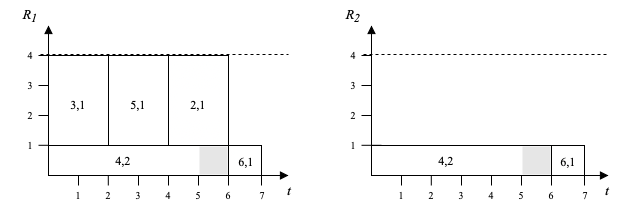

The diagram above was exported from draw.io. Its source (the exported page's mxGraphModel, read from the mxfile embedded in the PNG):
<mxGraphModel dx="946" dy="564" grid="1" gridSize="10" guides="1" tooltips="1" connect="1" arrows="1" fold="1" page="1" pageScale="1" pageWidth="827" pageHeight="1169" math="0" shadow="0">
  <root>
    <mxCell id="0" />
    <mxCell id="1" parent="0" />
    <mxCell id="4vWwz7yFjN16HVkPxue9-121" value="" style="rounded=0;whiteSpace=wrap;html=1;fontFamily=Times New Roman;fontSize=10;strokeColor=default;fillColor=#FFFFFF;gradientColor=#ffffff;" parent="1" vertex="1">
      <mxGeometry x="320" y="200" width="60" height="90" as="geometry" />
    </mxCell>
    <mxCell id="4vWwz7yFjN16HVkPxue9-1" value="" style="endArrow=block;html=1;rounded=0;endFill=1;" parent="1" edge="1">
      <mxGeometry width="50" height="50" relative="1" as="geometry">
        <mxPoint x="200" y="320" as="sourcePoint" />
        <mxPoint x="200" y="170" as="targetPoint" />
      </mxGeometry>
    </mxCell>
    <mxCell id="4vWwz7yFjN16HVkPxue9-2" value="" style="endArrow=block;html=1;rounded=0;endFill=1;" parent="1" edge="1">
      <mxGeometry width="50" height="50" relative="1" as="geometry">
        <mxPoint x="200" y="320" as="sourcePoint" />
        <mxPoint x="440" y="320" as="targetPoint" />
      </mxGeometry>
    </mxCell>
    <mxCell id="4vWwz7yFjN16HVkPxue9-3" value="&lt;font style=&quot;font-size: 14px&quot;&gt;R&lt;sub&gt;1&lt;/sub&gt;&lt;/font&gt;" style="text;html=1;strokeColor=none;fillColor=none;align=center;verticalAlign=middle;whiteSpace=wrap;rounded=0;fontStyle=2;fontFamily=Times New Roman;fontSize=14;" parent="1" vertex="1">
      <mxGeometry x="152" y="145" width="60" height="30" as="geometry" />
    </mxCell>
    <mxCell id="4vWwz7yFjN16HVkPxue9-6" value="" style="endArrow=none;html=1;rounded=0;fontFamily=Times New Roman;fontSize=14;" parent="1" edge="1">
      <mxGeometry width="50" height="50" relative="1" as="geometry">
        <mxPoint x="190" y="260" as="sourcePoint" />
        <mxPoint x="210" y="260" as="targetPoint" />
      </mxGeometry>
    </mxCell>
    <mxCell id="4vWwz7yFjN16HVkPxue9-7" value="" style="endArrow=none;html=1;rounded=0;fontFamily=Times New Roman;fontSize=14;" parent="1" edge="1">
      <mxGeometry width="50" height="50" relative="1" as="geometry">
        <mxPoint x="190" y="289.8" as="sourcePoint" />
        <mxPoint x="210" y="289.8" as="targetPoint" />
      </mxGeometry>
    </mxCell>
    <mxCell id="4vWwz7yFjN16HVkPxue9-9" value="" style="endArrow=none;html=1;rounded=0;fontFamily=Times New Roman;fontSize=14;" parent="1" edge="1">
      <mxGeometry width="50" height="50" relative="1" as="geometry">
        <mxPoint x="190" y="230" as="sourcePoint" />
        <mxPoint x="210" y="230" as="targetPoint" />
      </mxGeometry>
    </mxCell>
    <mxCell id="4vWwz7yFjN16HVkPxue9-10" value="" style="endArrow=none;html=1;rounded=0;fontFamily=Times New Roman;fontSize=14;" parent="1" edge="1">
      <mxGeometry width="50" height="50" relative="1" as="geometry">
        <mxPoint x="190" y="200" as="sourcePoint" />
        <mxPoint x="210" y="200" as="targetPoint" />
      </mxGeometry>
    </mxCell>
    <mxCell id="4vWwz7yFjN16HVkPxue9-11" value="" style="endArrow=none;html=1;rounded=0;fontFamily=Times New Roman;fontSize=14;" parent="1" edge="1">
      <mxGeometry width="50" height="50" relative="1" as="geometry">
        <mxPoint x="230" y="330" as="sourcePoint" />
        <mxPoint x="230" y="309.99999999999994" as="targetPoint" />
      </mxGeometry>
    </mxCell>
    <mxCell id="4vWwz7yFjN16HVkPxue9-12" value="" style="endArrow=none;html=1;rounded=0;fontFamily=Times New Roman;fontSize=14;" parent="1" edge="1">
      <mxGeometry width="50" height="50" relative="1" as="geometry">
        <mxPoint x="259.8" y="330" as="sourcePoint" />
        <mxPoint x="259.8" y="310" as="targetPoint" />
      </mxGeometry>
    </mxCell>
    <mxCell id="4vWwz7yFjN16HVkPxue9-13" value="" style="endArrow=none;html=1;rounded=0;fontFamily=Times New Roman;fontSize=14;" parent="1" edge="1">
      <mxGeometry width="50" height="50" relative="1" as="geometry">
        <mxPoint x="289.99999999999994" y="330" as="sourcePoint" />
        <mxPoint x="289.99999999999994" y="310" as="targetPoint" />
      </mxGeometry>
    </mxCell>
    <mxCell id="4vWwz7yFjN16HVkPxue9-14" value="" style="endArrow=none;html=1;rounded=0;fontFamily=Times New Roman;fontSize=14;" parent="1" edge="1">
      <mxGeometry width="50" height="50" relative="1" as="geometry">
        <mxPoint x="320" y="330" as="sourcePoint" />
        <mxPoint x="320" y="310" as="targetPoint" />
      </mxGeometry>
    </mxCell>
    <mxCell id="4vWwz7yFjN16HVkPxue9-15" value="" style="endArrow=none;html=1;rounded=0;fontFamily=Times New Roman;fontSize=14;" parent="1" edge="1">
      <mxGeometry width="50" height="50" relative="1" as="geometry">
        <mxPoint x="350" y="330" as="sourcePoint" />
        <mxPoint x="350" y="310" as="targetPoint" />
      </mxGeometry>
    </mxCell>
    <mxCell id="4vWwz7yFjN16HVkPxue9-16" value="" style="endArrow=none;html=1;rounded=0;fontFamily=Times New Roman;fontSize=14;startArrow=none;" parent="1" edge="1" source="4vWwz7yFjN16HVkPxue9-127">
      <mxGeometry width="50" height="50" relative="1" as="geometry">
        <mxPoint x="380" y="330" as="sourcePoint" />
        <mxPoint x="380" y="310" as="targetPoint" />
      </mxGeometry>
    </mxCell>
    <mxCell id="4vWwz7yFjN16HVkPxue9-17" value="" style="endArrow=none;html=1;rounded=0;fontFamily=Times New Roman;fontSize=14;" parent="1" edge="1">
      <mxGeometry width="50" height="50" relative="1" as="geometry">
        <mxPoint x="413" y="330" as="sourcePoint" />
        <mxPoint x="413" y="310" as="targetPoint" />
      </mxGeometry>
    </mxCell>
    <mxCell id="4vWwz7yFjN16HVkPxue9-19" value="t" style="text;html=1;strokeColor=none;fillColor=none;align=center;verticalAlign=middle;whiteSpace=wrap;rounded=0;fontStyle=2;fontFamily=Times New Roman;fontSize=14;" parent="1" vertex="1">
      <mxGeometry x="411" y="320" width="60" height="30" as="geometry" />
    </mxCell>
    <mxCell id="4vWwz7yFjN16HVkPxue9-20" value="" style="rounded=0;whiteSpace=wrap;html=1;fontFamily=Times New Roman;fontSize=14;" parent="1" vertex="1">
      <mxGeometry x="200" y="290" width="180" height="30" as="geometry" />
    </mxCell>
    <mxCell id="4vWwz7yFjN16HVkPxue9-21" value="" style="rounded=0;whiteSpace=wrap;html=1;fontFamily=Times New Roman;fontSize=14;" parent="1" vertex="1">
      <mxGeometry x="200" y="200" width="60" height="90" as="geometry" />
    </mxCell>
    <mxCell id="4vWwz7yFjN16HVkPxue9-22" value="" style="rounded=0;whiteSpace=wrap;html=1;fontFamily=Times New Roman;fontSize=14;" parent="1" vertex="1">
      <mxGeometry x="260" y="200" width="60" height="90" as="geometry" />
    </mxCell>
    <mxCell id="4vWwz7yFjN16HVkPxue9-30" value="" style="endArrow=none;html=1;rounded=0;fontFamily=Times New Roman;fontSize=14;exitX=1;exitY=0;exitDx=0;exitDy=0;" parent="1" source="4vWwz7yFjN16HVkPxue9-22" edge="1">
      <mxGeometry width="50" height="50" relative="1" as="geometry">
        <mxPoint x="350" y="220" as="sourcePoint" />
        <mxPoint x="350" y="200" as="targetPoint" />
      </mxGeometry>
    </mxCell>
    <mxCell id="4vWwz7yFjN16HVkPxue9-34" value="" style="rounded=0;whiteSpace=wrap;html=1;fontFamily=Times New Roman;fontSize=14;strokeColor=default;gradientColor=#ffffff;fillColor=#FFFFFF;" parent="1" vertex="1">
      <mxGeometry x="380" y="290" width="33" height="30" as="geometry" />
    </mxCell>
    <mxCell id="4vWwz7yFjN16HVkPxue9-35" value="1" style="text;html=1;strokeColor=none;fillColor=none;align=center;verticalAlign=middle;whiteSpace=wrap;rounded=0;fontStyle=0;fontFamily=Times New Roman;fontSize=10;" parent="1" vertex="1">
      <mxGeometry x="172" y="275" width="20" height="30" as="geometry" />
    </mxCell>
    <mxCell id="4vWwz7yFjN16HVkPxue9-36" value="2" style="text;html=1;strokeColor=none;fillColor=none;align=center;verticalAlign=middle;whiteSpace=wrap;rounded=0;fontStyle=0;fontFamily=Times New Roman;fontSize=10;" parent="1" vertex="1">
      <mxGeometry x="172" y="245" width="20" height="30" as="geometry" />
    </mxCell>
    <mxCell id="4vWwz7yFjN16HVkPxue9-37" value="3" style="text;html=1;strokeColor=none;fillColor=none;align=center;verticalAlign=middle;whiteSpace=wrap;rounded=0;fontStyle=0;fontFamily=Times New Roman;fontSize=10;" parent="1" vertex="1">
      <mxGeometry x="172" y="215" width="20" height="30" as="geometry" />
    </mxCell>
    <mxCell id="4vWwz7yFjN16HVkPxue9-38" value="4" style="text;html=1;strokeColor=none;fillColor=none;align=center;verticalAlign=middle;whiteSpace=wrap;rounded=0;fontStyle=0;fontFamily=Times New Roman;fontSize=10;" parent="1" vertex="1">
      <mxGeometry x="172" y="185" width="20" height="30" as="geometry" />
    </mxCell>
    <mxCell id="4vWwz7yFjN16HVkPxue9-39" value="1" style="text;html=1;strokeColor=none;fillColor=none;align=center;verticalAlign=middle;whiteSpace=wrap;rounded=0;fontStyle=0;fontFamily=Times New Roman;fontSize=10;" parent="1" vertex="1">
      <mxGeometry x="220" y="330" width="20" height="20" as="geometry" />
    </mxCell>
    <mxCell id="4vWwz7yFjN16HVkPxue9-40" value="2" style="text;html=1;strokeColor=none;fillColor=none;align=center;verticalAlign=middle;whiteSpace=wrap;rounded=0;fontStyle=0;fontFamily=Times New Roman;fontSize=10;" parent="1" vertex="1">
      <mxGeometry x="250" y="330" width="20" height="20" as="geometry" />
    </mxCell>
    <mxCell id="4vWwz7yFjN16HVkPxue9-41" value="3" style="text;html=1;strokeColor=none;fillColor=none;align=center;verticalAlign=middle;whiteSpace=wrap;rounded=0;fontStyle=0;fontFamily=Times New Roman;fontSize=10;" parent="1" vertex="1">
      <mxGeometry x="280" y="330" width="20" height="20" as="geometry" />
    </mxCell>
    <mxCell id="4vWwz7yFjN16HVkPxue9-42" value="4" style="text;html=1;strokeColor=none;fillColor=none;align=center;verticalAlign=middle;whiteSpace=wrap;rounded=0;fontStyle=0;fontFamily=Times New Roman;fontSize=10;" parent="1" vertex="1">
      <mxGeometry x="310" y="330" width="20" height="20" as="geometry" />
    </mxCell>
    <mxCell id="4vWwz7yFjN16HVkPxue9-44" value="5" style="text;html=1;strokeColor=none;fillColor=none;align=center;verticalAlign=middle;whiteSpace=wrap;rounded=0;fontStyle=0;fontFamily=Times New Roman;fontSize=10;" parent="1" vertex="1">
      <mxGeometry x="340" y="330" width="20" height="20" as="geometry" />
    </mxCell>
    <mxCell id="4vWwz7yFjN16HVkPxue9-45" value="6" style="text;html=1;strokeColor=none;fillColor=none;align=center;verticalAlign=middle;whiteSpace=wrap;rounded=0;fontStyle=0;fontFamily=Times New Roman;fontSize=10;" parent="1" vertex="1">
      <mxGeometry x="370" y="330" width="20" height="20" as="geometry" />
    </mxCell>
    <mxCell id="4vWwz7yFjN16HVkPxue9-46" value="7" style="text;html=1;strokeColor=none;fillColor=none;align=center;verticalAlign=middle;whiteSpace=wrap;rounded=0;fontStyle=0;fontFamily=Times New Roman;fontSize=10;" parent="1" vertex="1">
      <mxGeometry x="403.5" y="330" width="20" height="20" as="geometry" />
    </mxCell>
    <mxCell id="4vWwz7yFjN16HVkPxue9-48" value="" style="endArrow=none;html=1;rounded=0;fontFamily=Times New Roman;fontSize=10;exitX=1;exitY=0.5;exitDx=0;exitDy=0;dashed=1;" parent="1" edge="1">
      <mxGeometry width="50" height="50" relative="1" as="geometry">
        <mxPoint x="192" y="199" as="sourcePoint" />
        <mxPoint x="440" y="199" as="targetPoint" />
      </mxGeometry>
    </mxCell>
    <mxCell id="4vWwz7yFjN16HVkPxue9-49" value="" style="endArrow=block;html=1;rounded=0;endFill=1;" parent="1" edge="1">
      <mxGeometry width="50" height="50" relative="1" as="geometry">
        <mxPoint x="523" y="320" as="sourcePoint" />
        <mxPoint x="523" y="170" as="targetPoint" />
      </mxGeometry>
    </mxCell>
    <mxCell id="4vWwz7yFjN16HVkPxue9-50" value="" style="endArrow=block;html=1;rounded=0;endFill=1;" parent="1" edge="1">
      <mxGeometry width="50" height="50" relative="1" as="geometry">
        <mxPoint x="523" y="320" as="sourcePoint" />
        <mxPoint x="760" y="320" as="targetPoint" />
      </mxGeometry>
    </mxCell>
    <mxCell id="4vWwz7yFjN16HVkPxue9-51" value="&lt;font style=&quot;font-size: 14px&quot;&gt;R&lt;sub&gt;2&lt;/sub&gt;&lt;/font&gt;" style="text;html=1;strokeColor=none;fillColor=none;align=center;verticalAlign=middle;whiteSpace=wrap;rounded=0;fontStyle=2;fontFamily=Times New Roman;fontSize=14;" parent="1" vertex="1">
      <mxGeometry x="475" y="145" width="60" height="30" as="geometry" />
    </mxCell>
    <mxCell id="4vWwz7yFjN16HVkPxue9-52" value="" style="endArrow=none;html=1;rounded=0;fontFamily=Times New Roman;fontSize=14;" parent="1" edge="1">
      <mxGeometry width="50" height="50" relative="1" as="geometry">
        <mxPoint x="513" y="260" as="sourcePoint" />
        <mxPoint x="523" y="260" as="targetPoint" />
      </mxGeometry>
    </mxCell>
    <mxCell id="4vWwz7yFjN16HVkPxue9-53" value="" style="endArrow=none;html=1;rounded=0;fontFamily=Times New Roman;fontSize=14;" parent="1" edge="1">
      <mxGeometry width="50" height="50" relative="1" as="geometry">
        <mxPoint x="513" y="289.79999999999995" as="sourcePoint" />
        <mxPoint x="533" y="289.79999999999995" as="targetPoint" />
      </mxGeometry>
    </mxCell>
    <mxCell id="4vWwz7yFjN16HVkPxue9-54" value="" style="endArrow=none;html=1;rounded=0;fontFamily=Times New Roman;fontSize=14;" parent="1" edge="1">
      <mxGeometry width="50" height="50" relative="1" as="geometry">
        <mxPoint x="513" y="230" as="sourcePoint" />
        <mxPoint x="523" y="230" as="targetPoint" />
      </mxGeometry>
    </mxCell>
    <mxCell id="4vWwz7yFjN16HVkPxue9-55" value="" style="endArrow=none;html=1;rounded=0;fontFamily=Times New Roman;fontSize=14;" parent="1" edge="1">
      <mxGeometry width="50" height="50" relative="1" as="geometry">
        <mxPoint x="513" y="200" as="sourcePoint" />
        <mxPoint x="523" y="200" as="targetPoint" />
      </mxGeometry>
    </mxCell>
    <mxCell id="4vWwz7yFjN16HVkPxue9-56" value="" style="endArrow=none;html=1;rounded=0;fontFamily=Times New Roman;fontSize=14;" parent="1" edge="1">
      <mxGeometry width="50" height="50" relative="1" as="geometry">
        <mxPoint x="553" y="330" as="sourcePoint" />
        <mxPoint x="553" y="310" as="targetPoint" />
      </mxGeometry>
    </mxCell>
    <mxCell id="4vWwz7yFjN16HVkPxue9-57" value="" style="endArrow=none;html=1;rounded=0;fontFamily=Times New Roman;fontSize=14;" parent="1" edge="1">
      <mxGeometry width="50" height="50" relative="1" as="geometry">
        <mxPoint x="582.8" y="330" as="sourcePoint" />
        <mxPoint x="582.8" y="310" as="targetPoint" />
      </mxGeometry>
    </mxCell>
    <mxCell id="4vWwz7yFjN16HVkPxue9-58" value="" style="endArrow=none;html=1;rounded=0;fontFamily=Times New Roman;fontSize=14;" parent="1" edge="1">
      <mxGeometry width="50" height="50" relative="1" as="geometry">
        <mxPoint x="613" y="330" as="sourcePoint" />
        <mxPoint x="613" y="310" as="targetPoint" />
      </mxGeometry>
    </mxCell>
    <mxCell id="4vWwz7yFjN16HVkPxue9-59" value="" style="endArrow=none;html=1;rounded=0;fontFamily=Times New Roman;fontSize=14;" parent="1" edge="1">
      <mxGeometry width="50" height="50" relative="1" as="geometry">
        <mxPoint x="643" y="330" as="sourcePoint" />
        <mxPoint x="643" y="310" as="targetPoint" />
      </mxGeometry>
    </mxCell>
    <mxCell id="4vWwz7yFjN16HVkPxue9-60" value="" style="endArrow=none;html=1;rounded=0;fontFamily=Times New Roman;fontSize=14;" parent="1" edge="1">
      <mxGeometry width="50" height="50" relative="1" as="geometry">
        <mxPoint x="673" y="330" as="sourcePoint" />
        <mxPoint x="673" y="310" as="targetPoint" />
      </mxGeometry>
    </mxCell>
    <mxCell id="4vWwz7yFjN16HVkPxue9-61" value="" style="endArrow=none;html=1;rounded=0;fontFamily=Times New Roman;fontSize=14;" parent="1" edge="1">
      <mxGeometry width="50" height="50" relative="1" as="geometry">
        <mxPoint x="703" y="330" as="sourcePoint" />
        <mxPoint x="703" y="310" as="targetPoint" />
      </mxGeometry>
    </mxCell>
    <mxCell id="4vWwz7yFjN16HVkPxue9-62" value="" style="endArrow=none;html=1;rounded=0;fontFamily=Times New Roman;fontSize=14;" parent="1" edge="1">
      <mxGeometry width="50" height="50" relative="1" as="geometry">
        <mxPoint x="736" y="330" as="sourcePoint" />
        <mxPoint x="736" y="310" as="targetPoint" />
      </mxGeometry>
    </mxCell>
    <mxCell id="4vWwz7yFjN16HVkPxue9-63" value="t" style="text;html=1;strokeColor=none;fillColor=none;align=center;verticalAlign=middle;whiteSpace=wrap;rounded=0;fontStyle=2;fontFamily=Times New Roman;fontSize=14;" parent="1" vertex="1">
      <mxGeometry x="728.5" y="320" width="60" height="30" as="geometry" />
    </mxCell>
    <mxCell id="4vWwz7yFjN16HVkPxue9-64" value="" style="rounded=0;whiteSpace=wrap;html=1;fontFamily=Times New Roman;fontSize=14;" parent="1" vertex="1">
      <mxGeometry x="523" y="290" width="207" height="30" as="geometry" />
    </mxCell>
    <mxCell id="4vWwz7yFjN16HVkPxue9-71" value="" style="rounded=0;whiteSpace=wrap;html=1;fontFamily=Times New Roman;fontSize=14;strokeColor=default;gradientColor=#ffffff;fillColor=#FFFFFF;" parent="1" vertex="1">
      <mxGeometry x="703" y="290" width="33" height="30" as="geometry" />
    </mxCell>
    <mxCell id="4vWwz7yFjN16HVkPxue9-72" value="1" style="text;html=1;strokeColor=none;fillColor=none;align=center;verticalAlign=middle;whiteSpace=wrap;rounded=0;fontStyle=0;fontFamily=Times New Roman;fontSize=10;" parent="1" vertex="1">
      <mxGeometry x="495" y="275" width="20" height="30" as="geometry" />
    </mxCell>
    <mxCell id="4vWwz7yFjN16HVkPxue9-73" value="2" style="text;html=1;strokeColor=none;fillColor=none;align=center;verticalAlign=middle;whiteSpace=wrap;rounded=0;fontStyle=0;fontFamily=Times New Roman;fontSize=10;" parent="1" vertex="1">
      <mxGeometry x="495" y="245" width="20" height="30" as="geometry" />
    </mxCell>
    <mxCell id="4vWwz7yFjN16HVkPxue9-74" value="3" style="text;html=1;strokeColor=none;fillColor=none;align=center;verticalAlign=middle;whiteSpace=wrap;rounded=0;fontStyle=0;fontFamily=Times New Roman;fontSize=10;" parent="1" vertex="1">
      <mxGeometry x="495" y="215" width="20" height="30" as="geometry" />
    </mxCell>
    <mxCell id="4vWwz7yFjN16HVkPxue9-75" value="4" style="text;html=1;strokeColor=none;fillColor=none;align=center;verticalAlign=middle;whiteSpace=wrap;rounded=0;fontStyle=0;fontFamily=Times New Roman;fontSize=10;" parent="1" vertex="1">
      <mxGeometry x="495" y="185" width="20" height="30" as="geometry" />
    </mxCell>
    <mxCell id="4vWwz7yFjN16HVkPxue9-76" value="1" style="text;html=1;strokeColor=none;fillColor=none;align=center;verticalAlign=middle;whiteSpace=wrap;rounded=0;fontStyle=0;fontFamily=Times New Roman;fontSize=10;" parent="1" vertex="1">
      <mxGeometry x="543" y="330" width="20" height="20" as="geometry" />
    </mxCell>
    <mxCell id="4vWwz7yFjN16HVkPxue9-77" value="2" style="text;html=1;strokeColor=none;fillColor=none;align=center;verticalAlign=middle;whiteSpace=wrap;rounded=0;fontStyle=0;fontFamily=Times New Roman;fontSize=10;" parent="1" vertex="1">
      <mxGeometry x="573" y="330" width="20" height="20" as="geometry" />
    </mxCell>
    <mxCell id="4vWwz7yFjN16HVkPxue9-78" value="3" style="text;html=1;strokeColor=none;fillColor=none;align=center;verticalAlign=middle;whiteSpace=wrap;rounded=0;fontStyle=0;fontFamily=Times New Roman;fontSize=10;" parent="1" vertex="1">
      <mxGeometry x="603" y="330" width="20" height="20" as="geometry" />
    </mxCell>
    <mxCell id="4vWwz7yFjN16HVkPxue9-79" value="4" style="text;html=1;strokeColor=none;fillColor=none;align=center;verticalAlign=middle;whiteSpace=wrap;rounded=0;fontStyle=0;fontFamily=Times New Roman;fontSize=10;" parent="1" vertex="1">
      <mxGeometry x="633" y="330" width="20" height="20" as="geometry" />
    </mxCell>
    <mxCell id="4vWwz7yFjN16HVkPxue9-80" value="5" style="text;html=1;strokeColor=none;fillColor=none;align=center;verticalAlign=middle;whiteSpace=wrap;rounded=0;fontStyle=0;fontFamily=Times New Roman;fontSize=10;" parent="1" vertex="1">
      <mxGeometry x="663" y="330" width="20" height="20" as="geometry" />
    </mxCell>
    <mxCell id="4vWwz7yFjN16HVkPxue9-81" value="6" style="text;html=1;strokeColor=none;fillColor=none;align=center;verticalAlign=middle;whiteSpace=wrap;rounded=0;fontStyle=0;fontFamily=Times New Roman;fontSize=10;" parent="1" vertex="1">
      <mxGeometry x="693" y="330" width="20" height="20" as="geometry" />
    </mxCell>
    <mxCell id="4vWwz7yFjN16HVkPxue9-82" value="7" style="text;html=1;strokeColor=none;fillColor=none;align=center;verticalAlign=middle;whiteSpace=wrap;rounded=0;fontStyle=0;fontFamily=Times New Roman;fontSize=10;" parent="1" vertex="1">
      <mxGeometry x="726.5" y="330" width="20" height="20" as="geometry" />
    </mxCell>
    <mxCell id="4vWwz7yFjN16HVkPxue9-83" value="" style="endArrow=none;html=1;rounded=0;fontFamily=Times New Roman;fontSize=10;exitX=1;exitY=0.5;exitDx=0;exitDy=0;dashed=1;" parent="1" edge="1">
      <mxGeometry width="50" height="50" relative="1" as="geometry">
        <mxPoint x="515" y="199" as="sourcePoint" />
        <mxPoint x="760" y="199" as="targetPoint" />
      </mxGeometry>
    </mxCell>
    <mxCell id="4vWwz7yFjN16HVkPxue9-123" value="3,1" style="text;html=1;strokeColor=none;fillColor=none;align=center;verticalAlign=middle;whiteSpace=wrap;rounded=0;fontFamily=Times New Roman;fontSize=12;" parent="1" vertex="1">
      <mxGeometry x="200" y="234" width="60" height="30" as="geometry" />
    </mxCell>
    <mxCell id="4vWwz7yFjN16HVkPxue9-124" value="4,2" style="text;html=1;strokeColor=none;fillColor=none;align=center;verticalAlign=middle;whiteSpace=wrap;rounded=0;fontFamily=Times New Roman;fontSize=12;" parent="1" vertex="1">
      <mxGeometry x="245" y="290" width="60" height="30" as="geometry" />
    </mxCell>
    <mxCell id="4vWwz7yFjN16HVkPxue9-125" value="4,2" style="text;html=1;strokeColor=none;fillColor=none;align=center;verticalAlign=middle;whiteSpace=wrap;rounded=0;fontFamily=Times New Roman;fontSize=12;" parent="1" vertex="1">
      <mxGeometry x="568" y="290" width="60" height="30" as="geometry" />
    </mxCell>
    <mxCell id="4vWwz7yFjN16HVkPxue9-126" value="6,1" style="text;html=1;strokeColor=none;fillColor=none;align=center;verticalAlign=middle;whiteSpace=wrap;rounded=0;fontFamily=Times New Roman;fontSize=12;" parent="1" vertex="1">
      <mxGeometry x="689.5" y="291" width="60" height="30" as="geometry" />
    </mxCell>
    <mxCell id="4vWwz7yFjN16HVkPxue9-130" value="5,1" style="text;html=1;strokeColor=none;fillColor=none;align=center;verticalAlign=middle;whiteSpace=wrap;rounded=0;fontFamily=Times New Roman;fontSize=12;" parent="1" vertex="1">
      <mxGeometry x="260" y="234" width="60" height="30" as="geometry" />
    </mxCell>
    <mxCell id="4vWwz7yFjN16HVkPxue9-131" value="2,1" style="text;html=1;strokeColor=none;fillColor=default;align=center;verticalAlign=middle;whiteSpace=wrap;rounded=0;fontFamily=Times New Roman;fontSize=12;" parent="1" vertex="1">
      <mxGeometry x="330" y="234" width="40" height="30" as="geometry" />
    </mxCell>
    <mxCell id="Hab-XR3sJ1W3cSo8kjGV-1" value="" style="endArrow=none;html=1;rounded=0;fontFamily=Times New Roman;fontSize=14;entryX=0;entryY=1;entryDx=0;entryDy=0;" edge="1" parent="1" target="4vWwz7yFjN16HVkPxue9-34">
      <mxGeometry width="50" height="50" relative="1" as="geometry">
        <mxPoint x="380" y="330" as="sourcePoint" />
        <mxPoint x="380" y="310" as="targetPoint" />
      </mxGeometry>
    </mxCell>
    <mxCell id="4vWwz7yFjN16HVkPxue9-127" value="6,1" style="text;html=1;strokeColor=none;fillColor=default;align=center;verticalAlign=middle;whiteSpace=wrap;rounded=0;fontFamily=Times New Roman;fontSize=12;" parent="1" vertex="1">
      <mxGeometry x="388" y="296" width="20" height="20" as="geometry" />
    </mxCell>
    <mxCell id="Hab-XR3sJ1W3cSo8kjGV-6" value="" style="rounded=0;whiteSpace=wrap;html=1;fontColor=#FFFFFF;strokeColor=none;fillColor=#E6E6E6;gradientDirection=west;" vertex="1" parent="1">
      <mxGeometry x="674" y="291" width="28" height="28" as="geometry" />
    </mxCell>
    <mxCell id="Hab-XR3sJ1W3cSo8kjGV-5" value="" style="rounded=0;whiteSpace=wrap;html=1;fontColor=#FFFFFF;strokeColor=none;fillColor=#E6E6E6;gradientDirection=radial;" vertex="1" parent="1">
      <mxGeometry x="351" y="291" width="28" height="28" as="geometry" />
    </mxCell>
  </root>
</mxGraphModel>